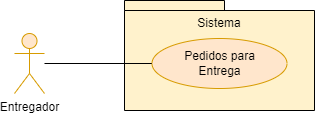

The diagram above was exported from draw.io. Its source (the exported page's mxGraphModel, read from the mxfile embedded in the PNG):
<mxGraphModel dx="784" dy="505" grid="0" gridSize="10" guides="1" tooltips="1" connect="1" arrows="1" fold="1" page="1" pageScale="1" pageWidth="827" pageHeight="1169" math="0" shadow="0">
  <root>
    <mxCell id="0" />
    <mxCell id="1" parent="0" />
    <mxCell id="cvkoFzYGL8AzADuGjHH0-1" value="" style="shape=folder;fontStyle=1;spacingTop=10;tabWidth=100;tabHeight=10;tabPosition=left;html=1;whiteSpace=wrap;fillColor=#fff2cc;strokeColor=light-dark(#000000, #6d5100);" vertex="1" parent="1">
      <mxGeometry x="380" y="227" width="190" height="110" as="geometry" />
    </mxCell>
    <mxCell id="cvkoFzYGL8AzADuGjHH0-5" value="" style="edgeStyle=orthogonalEdgeStyle;rounded=0;orthogonalLoop=1;jettySize=auto;html=1;endArrow=none;startFill=0;" edge="1" parent="1" source="cvkoFzYGL8AzADuGjHH0-2" target="cvkoFzYGL8AzADuGjHH0-4">
      <mxGeometry relative="1" as="geometry" />
    </mxCell>
    <mxCell id="cvkoFzYGL8AzADuGjHH0-2" value="Entregador" style="shape=umlActor;verticalLabelPosition=bottom;verticalAlign=top;html=1;fillColor=#ffe6cc;strokeColor=#d79b00;" vertex="1" parent="1">
      <mxGeometry x="270" y="260" width="30" height="60" as="geometry" />
    </mxCell>
    <mxCell id="cvkoFzYGL8AzADuGjHH0-4" value="Pedidos para&lt;div&gt;Entrega&lt;/div&gt;" style="ellipse;whiteSpace=wrap;html=1;fillColor=#ffe6cc;strokeColor=#d79b00;" vertex="1" parent="1">
      <mxGeometry x="407.5" y="265" width="135" height="50" as="geometry" />
    </mxCell>
    <mxCell id="cvkoFzYGL8AzADuGjHH0-7" value="Sistema" style="text;html=1;align=center;verticalAlign=middle;whiteSpace=wrap;rounded=0;" vertex="1" parent="1">
      <mxGeometry x="445" y="235" width="60" height="30" as="geometry" />
    </mxCell>
  </root>
</mxGraphModel>